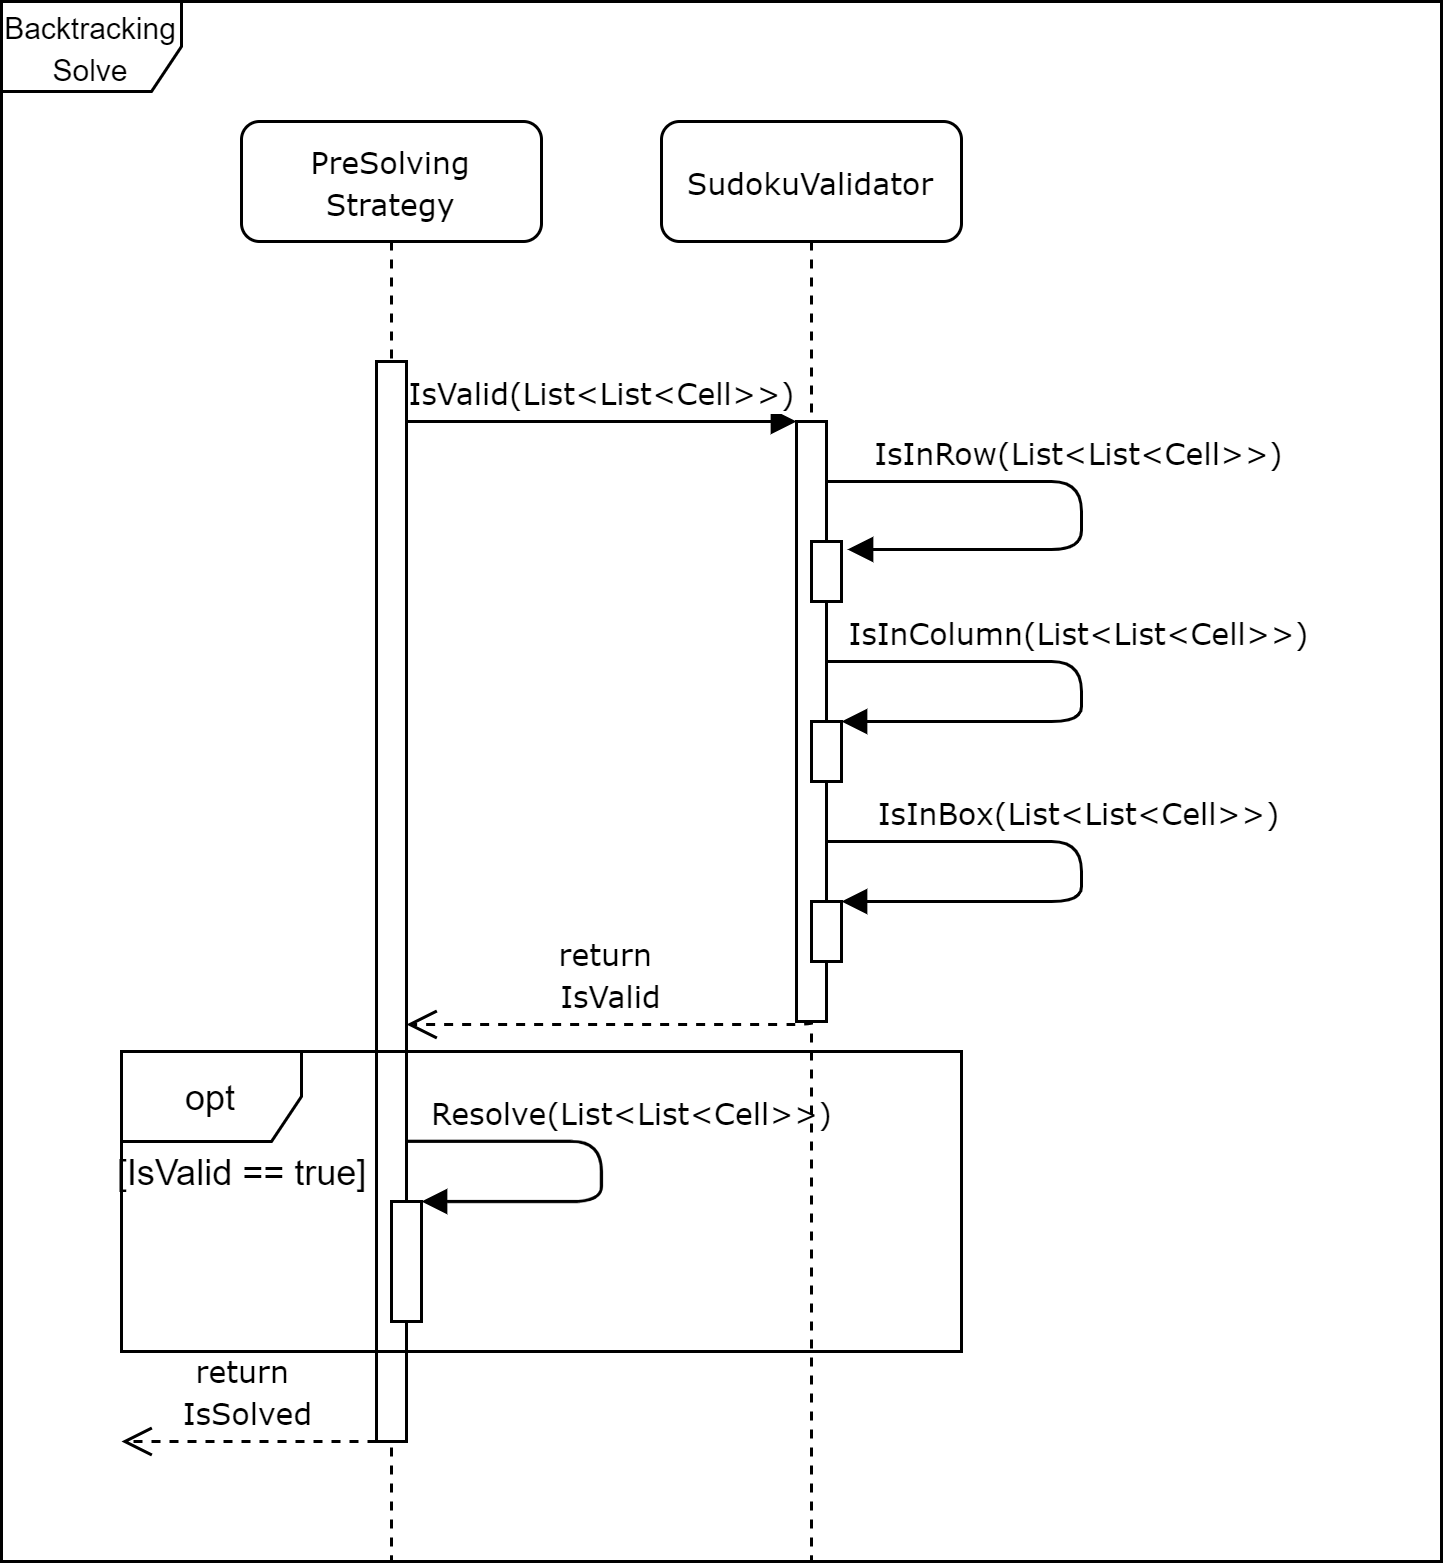

The diagram above was exported from draw.io. Its source (the exported page's mxGraphModel, read from the mxfile embedded in the PNG):
<mxGraphModel dx="868" dy="401" grid="1" gridSize="10" guides="1" tooltips="1" connect="1" arrows="1" fold="1" page="1" pageScale="1" pageWidth="1100" pageHeight="850" background="#ffffff" math="0" shadow="0">
  <root>
    <mxCell id="0" />
    <mxCell id="1" parent="0" />
    <mxCell id="BBpX17lbgsuQJMOsyiIj-96" value="&lt;font style=&quot;font-size: 10px&quot;&gt;Backtracking&lt;br&gt;Solve&lt;/font&gt;" style="shape=umlFrame;whiteSpace=wrap;html=1;labelBackgroundColor=none;fillColor=#ffffff;gradientColor=none;" vertex="1" parent="1">
      <mxGeometry x="600" y="40" width="480" height="520" as="geometry" />
    </mxCell>
    <mxCell id="BBpX17lbgsuQJMOsyiIj-18" value="&lt;font style=&quot;font-size: 10px&quot;&gt;PreSolving&lt;br&gt;Strategy&lt;br&gt;&lt;/font&gt;" style="shape=umlLifeline;perimeter=lifelinePerimeter;whiteSpace=wrap;html=1;container=1;collapsible=0;recursiveResize=0;outlineConnect=0;rounded=1;shadow=0;comic=0;labelBackgroundColor=none;strokeWidth=1;fontFamily=Verdana;fontSize=12;align=center;" vertex="1" parent="1">
      <mxGeometry x="680" y="80" width="100" height="480" as="geometry" />
    </mxCell>
    <mxCell id="BBpX17lbgsuQJMOsyiIj-74" value="" style="html=1;points=[];perimeter=orthogonalPerimeter;fillColor=#ffffff;gradientColor=none;labelBackgroundColor=#ffffff;" vertex="1" parent="BBpX17lbgsuQJMOsyiIj-18">
      <mxGeometry x="45" y="80" width="10" height="360" as="geometry" />
    </mxCell>
    <mxCell id="BBpX17lbgsuQJMOsyiIj-88" value="" style="html=1;points=[];perimeter=orthogonalPerimeter;fillColor=#ffffff;gradientColor=none;labelBackgroundColor=#ffffff;" vertex="1" parent="BBpX17lbgsuQJMOsyiIj-18">
      <mxGeometry x="50" y="360" width="10" height="40" as="geometry" />
    </mxCell>
    <mxCell id="BBpX17lbgsuQJMOsyiIj-91" value="&lt;span style=&quot;font-size: 10px&quot;&gt;Resolve(List&amp;lt;List&amp;lt;Cell&amp;gt;&amp;gt;)&lt;/span&gt;" style="html=1;verticalAlign=bottom;endArrow=block;labelBackgroundColor=#ffffff;fontFamily=Verdana;fontSize=12;edgeStyle=elbowEdgeStyle;elbow=vertical;entryX=1;entryY=0;entryDx=0;entryDy=0;entryPerimeter=0;" edge="1" parent="BBpX17lbgsuQJMOsyiIj-18" source="BBpX17lbgsuQJMOsyiIj-74" target="BBpX17lbgsuQJMOsyiIj-88">
      <mxGeometry x="-0.1034" y="10" relative="1" as="geometry">
        <mxPoint x="60" y="340" as="sourcePoint" />
        <mxPoint x="190" y="340" as="targetPoint" />
        <Array as="points">
          <mxPoint x="120" y="340" />
          <mxPoint x="135" y="360" />
          <mxPoint x="95" y="330" />
          <mxPoint x="145" y="320" />
          <mxPoint x="110" y="300" />
          <mxPoint x="100" y="290" />
        </Array>
        <mxPoint as="offset" />
      </mxGeometry>
    </mxCell>
    <mxCell id="BBpX17lbgsuQJMOsyiIj-20" value="&lt;span style=&quot;font-size: 10px&quot;&gt;IsValid(List&amp;lt;List&amp;lt;Cell&amp;gt;&amp;gt;)&lt;/span&gt;" style="html=1;verticalAlign=bottom;endArrow=block;labelBackgroundColor=#ffffff;fontFamily=Verdana;fontSize=12;edgeStyle=elbowEdgeStyle;elbow=vertical;" edge="1" parent="1" source="BBpX17lbgsuQJMOsyiIj-74" target="BBpX17lbgsuQJMOsyiIj-76">
      <mxGeometry relative="1" as="geometry">
        <mxPoint x="740" y="160" as="sourcePoint" />
        <mxPoint x="820" y="200" as="targetPoint" />
        <Array as="points">
          <mxPoint x="830" y="180" />
          <mxPoint x="810" y="200" />
          <mxPoint x="770" y="170" />
          <mxPoint x="820" y="160" />
          <mxPoint x="785" y="140" />
          <mxPoint x="775" y="130" />
        </Array>
      </mxGeometry>
    </mxCell>
    <mxCell id="BBpX17lbgsuQJMOsyiIj-25" value="&lt;font style=&quot;font-size: 10px&quot;&gt;return &lt;br&gt;IsValid&lt;br&gt;&lt;/font&gt;" style="html=1;verticalAlign=bottom;endArrow=open;dashed=1;endSize=8;labelBackgroundColor=#ffffff;fontFamily=Verdana;fontSize=12;edgeStyle=elbowEdgeStyle;elbow=vertical;" edge="1" parent="1" source="BBpX17lbgsuQJMOsyiIj-76" target="BBpX17lbgsuQJMOsyiIj-74">
      <mxGeometry relative="1" as="geometry">
        <mxPoint x="730" y="381" as="targetPoint" />
        <Array as="points">
          <mxPoint x="835" y="381" />
        </Array>
        <mxPoint x="810" y="370" as="sourcePoint" />
      </mxGeometry>
    </mxCell>
    <mxCell id="BBpX17lbgsuQJMOsyiIj-50" value="&lt;font style=&quot;font-size: 10px&quot;&gt;SudokuValidator&lt;br&gt;&lt;/font&gt;" style="shape=umlLifeline;perimeter=lifelinePerimeter;whiteSpace=wrap;html=1;container=1;collapsible=0;recursiveResize=0;outlineConnect=0;rounded=1;shadow=0;comic=0;labelBackgroundColor=none;strokeWidth=1;fontFamily=Verdana;fontSize=12;align=center;" vertex="1" parent="1">
      <mxGeometry x="820" y="80" width="100" height="480" as="geometry" />
    </mxCell>
    <mxCell id="BBpX17lbgsuQJMOsyiIj-76" value="" style="html=1;points=[];perimeter=orthogonalPerimeter;fillColor=#ffffff;gradientColor=none;labelBackgroundColor=#ffffff;" vertex="1" parent="BBpX17lbgsuQJMOsyiIj-50">
      <mxGeometry x="45" y="100" width="10" height="200" as="geometry" />
    </mxCell>
    <mxCell id="BBpX17lbgsuQJMOsyiIj-79" value="" style="html=1;points=[];perimeter=orthogonalPerimeter;fillColor=#ffffff;gradientColor=none;labelBackgroundColor=#ffffff;" vertex="1" parent="1">
      <mxGeometry x="870" y="220" width="10" height="20" as="geometry" />
    </mxCell>
    <mxCell id="BBpX17lbgsuQJMOsyiIj-80" value="&lt;span style=&quot;font-size: 10px&quot;&gt;IsInRow(List&amp;lt;List&amp;lt;Cell&amp;gt;&amp;gt;)&lt;/span&gt;" style="html=1;verticalAlign=bottom;endArrow=block;labelBackgroundColor=none;fontFamily=Verdana;fontSize=12;edgeStyle=elbowEdgeStyle;elbow=vertical;entryX=1.2;entryY=0.133;entryDx=0;entryDy=0;entryPerimeter=0;" edge="1" parent="1" source="BBpX17lbgsuQJMOsyiIj-76" target="BBpX17lbgsuQJMOsyiIj-79">
      <mxGeometry x="-0.0945" relative="1" as="geometry">
        <mxPoint x="900" y="200" as="sourcePoint" />
        <mxPoint x="1030" y="200" as="targetPoint" />
        <Array as="points">
          <mxPoint x="960" y="200" />
          <mxPoint x="975" y="220" />
          <mxPoint x="935" y="190" />
          <mxPoint x="985" y="180" />
          <mxPoint x="950" y="160" />
          <mxPoint x="940" y="150" />
        </Array>
        <mxPoint as="offset" />
      </mxGeometry>
    </mxCell>
    <mxCell id="BBpX17lbgsuQJMOsyiIj-81" value="" style="html=1;points=[];perimeter=orthogonalPerimeter;fillColor=#ffffff;gradientColor=none;labelBackgroundColor=#ffffff;" vertex="1" parent="1">
      <mxGeometry x="870" y="280" width="10" height="20" as="geometry" />
    </mxCell>
    <mxCell id="BBpX17lbgsuQJMOsyiIj-83" value="&lt;span style=&quot;font-size: 10px&quot;&gt;IsInColumn(List&amp;lt;List&amp;lt;Cell&amp;gt;&amp;gt;)&lt;/span&gt;" style="html=1;verticalAlign=bottom;endArrow=block;labelBackgroundColor=none;fontFamily=Verdana;fontSize=12;edgeStyle=elbowEdgeStyle;elbow=vertical;entryX=1;entryY=0;entryDx=0;entryDy=0;entryPerimeter=0;" edge="1" parent="1" source="BBpX17lbgsuQJMOsyiIj-76" target="BBpX17lbgsuQJMOsyiIj-81">
      <mxGeometry x="-0.0945" relative="1" as="geometry">
        <mxPoint x="940" y="270" as="sourcePoint" />
        <mxPoint x="980" y="300" as="targetPoint" />
        <Array as="points">
          <mxPoint x="960" y="260" />
          <mxPoint x="985" y="230" />
          <mxPoint x="945" y="200" />
          <mxPoint x="995" y="190" />
          <mxPoint x="960" y="170" />
          <mxPoint x="950" y="160" />
        </Array>
        <mxPoint as="offset" />
      </mxGeometry>
    </mxCell>
    <mxCell id="BBpX17lbgsuQJMOsyiIj-84" value="" style="html=1;points=[];perimeter=orthogonalPerimeter;fillColor=#ffffff;gradientColor=none;labelBackgroundColor=#ffffff;" vertex="1" parent="1">
      <mxGeometry x="870" y="340" width="10" height="20" as="geometry" />
    </mxCell>
    <mxCell id="BBpX17lbgsuQJMOsyiIj-85" value="&lt;span style=&quot;font-size: 10px&quot;&gt;IsInBox(List&amp;lt;List&amp;lt;Cell&amp;gt;&amp;gt;)&lt;/span&gt;" style="html=1;verticalAlign=bottom;endArrow=block;labelBackgroundColor=none;fontFamily=Verdana;fontSize=12;edgeStyle=elbowEdgeStyle;elbow=vertical;entryX=1;entryY=0;entryDx=0;entryDy=0;entryPerimeter=0;" edge="1" parent="1" source="BBpX17lbgsuQJMOsyiIj-76" target="BBpX17lbgsuQJMOsyiIj-84">
      <mxGeometry x="-0.0945" relative="1" as="geometry">
        <mxPoint x="885" y="270" as="sourcePoint" />
        <mxPoint x="960" y="340" as="targetPoint" />
        <Array as="points">
          <mxPoint x="960" y="320" />
          <mxPoint x="995" y="240" />
          <mxPoint x="955" y="210" />
          <mxPoint x="1005" y="200" />
          <mxPoint x="970" y="180" />
          <mxPoint x="960" y="170" />
        </Array>
        <mxPoint as="offset" />
      </mxGeometry>
    </mxCell>
    <mxCell id="BBpX17lbgsuQJMOsyiIj-92" value="&lt;font style=&quot;font-size: 10px&quot;&gt;return &lt;br&gt;IsSolved&lt;br&gt;&lt;/font&gt;" style="html=1;verticalAlign=bottom;endArrow=open;dashed=1;endSize=8;labelBackgroundColor=#ffffff;fontFamily=Verdana;fontSize=12;edgeStyle=elbowEdgeStyle;elbow=vertical;" edge="1" parent="1" source="BBpX17lbgsuQJMOsyiIj-74">
      <mxGeometry relative="1" as="geometry">
        <mxPoint x="640" y="520" as="targetPoint" />
        <Array as="points">
          <mxPoint x="680" y="520" />
        </Array>
        <mxPoint x="670" y="520" as="sourcePoint" />
      </mxGeometry>
    </mxCell>
    <mxCell id="BBpX17lbgsuQJMOsyiIj-94" value="opt" style="shape=umlFrame;whiteSpace=wrap;html=1;labelBackgroundColor=#ffffff;fillColor=#ffffff;gradientColor=none;" vertex="1" parent="1">
      <mxGeometry x="640" y="390" width="280" height="100" as="geometry" />
    </mxCell>
    <mxCell id="BBpX17lbgsuQJMOsyiIj-95" value="[IsValid == true]" style="text;html=1;align=center;verticalAlign=middle;resizable=0;points=[];autosize=1;" vertex="1" parent="1">
      <mxGeometry x="630" y="420" width="100" height="20" as="geometry" />
    </mxCell>
  </root>
</mxGraphModel>